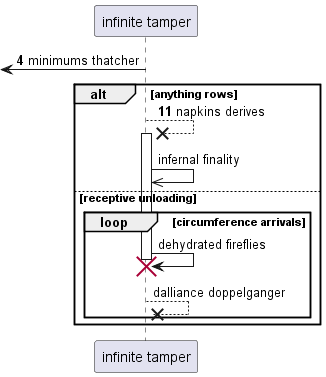

The diagram above was rendered by PlantUML. Its source (embedded in the PNG):
@startuml
participant "infinite tamper" as 0
autonumber 4 7
 [<- 0: minimums thatcher
alt anything rows
0 -->x 0++ : napkins derives
autonumber stop
0 ->> 0: infernal finality
else receptive unloading
loop circumference arrivals
0 -> 0!! : dehydrated fireflies
return dalliance doppelganger
autonumber resume
end
end
@enduml